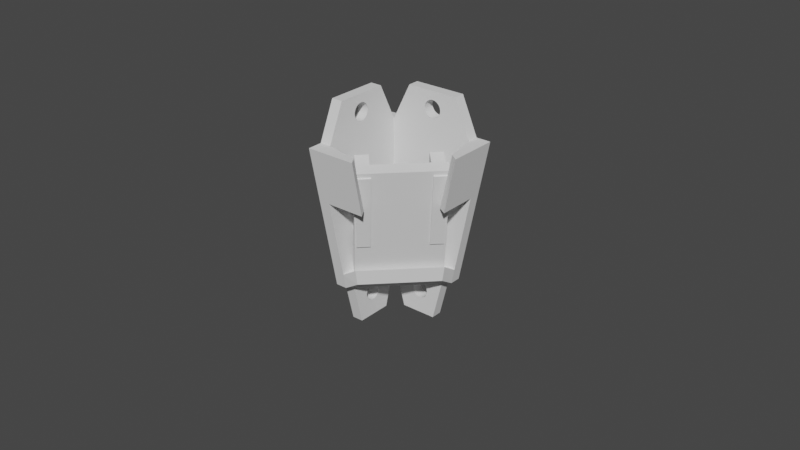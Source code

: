 # Source: CamMounting.blend  (saved by Blender 4.4.32; exported with 4.5.12 LTS)
import bpy
from mathutils import Matrix  # noqa: F401  (used for matrix-valued properties, if any)

bpy.ops.wm.read_factory_settings(use_empty=True)
scene = bpy.context.scene
scene.name = 'Scene'

# ---- collections
col_collection = bpy.data.collections.new('Collection'); scene.collection.children.link(col_collection)

# ---- world
world_world = bpy.data.worlds.new('World'); scene.world = world_world
world_world.use_nodes = True; world_world.node_tree.nodes.clear()
_N = world_world.node_tree.nodes; _L = world_world.node_tree.links
n0 = _N.new('ShaderNodeOutputWorld'); n0.name = 'World Output'; n0.location = (300, 300)
n1 = _N.new('ShaderNodeBackground'); n1.name = 'Background'; n1.location = (10, 300)
n1.inputs[0].default_value = (0.05088, 0.05088, 0.05088, 1.0)
_L.new(n1.outputs[0], n0.inputs[0])
n0.is_active_output = True
world_world.color = (0.05088, 0.05088, 0.05088)
world_world.use_sun_shadow = False
world_world.sun_shadow_jitter_overblur = 0.0

# ---- meshes
me_cube_001 = bpy.data.meshes.new('Cube.001')
me_cube_001.from_pydata([(-0.0135, -0.02, -0.002), (-0.0135, -0.02, 0.002), (-0.0135, 0.02, -0.002), (-0.0135, 0.02, 0.002), (0.0135, -0.02, -0.002), (0.0135, -0.02, 0.002), (0.0135, 0.02, -0.002), (0.0135, 0.02, 0.002), (-0.01286, -0.007333, -0.008499), (-0.01286, -0.007333, 0.002501), (-0.01286, 0.01849, -0.008499), (-0.01286, 0.01849, 0.002501), (-0.008758, -0.007333, -0.008499), (-0.008758, -0.007333, 0.002501), (-0.008758, 0.01849, -0.008499), (-0.008758, 0.01849, 0.002501), (0.008758, -0.007333, -0.008499), (0.008758, -0.007333, 0.002501), (0.008758, 0.01849, -0.008499), (0.008758, 0.01849, 0.002501), (0.01286, -0.007333, -0.008499), (0.01286, -0.007333, 0.002501), (0.01286, 0.01849, -0.008499), (0.01286, 0.01849, 0.002501)], [], [(0, 1, 3, 2), (2, 3, 7, 6), (6, 7, 5, 4), (4, 5, 1, 0), (2, 6, 4, 0), (7, 3, 1, 5), (8, 9, 11, 10), (10, 11, 15, 14), (14, 15, 13, 12), (12, 13, 9, 8), (10, 14, 12, 8), (15, 11, 9, 13), (16, 17, 19, 18), (18, 19, 23, 22), (22, 23, 21, 20), (20, 21, 17, 16), (18, 22, 20, 16), (23, 19, 17, 21)])
_uv = me_cube_001.uv_layers.new(name='UVMap')
_uv.uv.foreach_set('vector', [0.375, 0.0, 0.625, 0.0, 0.625, 0.25, 0.375, 0.25, 0.375, 0.25, 0.625, 0.25, 0.625, 0.5, 0.375, 0.5, 0.375, 0.5, 0.625, 0.5, 0.625, 0.75, 0.375, 0.75, 0.375, 0.75, 0.625, 0.75, 0.625, 1.0, 0.375, 1.0, 0.125, 0.5, 0.375, 0.5, 0.375, 0.75, 0.125, 0.75, 0.625, 0.5, 0.875, 0.5, 0.875, 0.75, 0.625, 0.75, 0.375, 0.0, 0.625, 0.0, 0.625, 0.25, 0.375, 0.25, 0.375, 0.25, 0.625, 0.25, 0.625, 0.5, 0.375, 0.5, 0.375, 0.5, 0.625, 0.5, 0.625, 0.75, 0.375, 0.75, 0.375, 0.75, 0.625, 0.75, 0.625, 1.0, 0.375, 1.0, 0.125, 0.5, 0.375, 0.5, 0.375, 0.75, 0.125, 0.75, 0.625, 0.5, 0.875, 0.5, 0.875, 0.75, 0.625, 0.75, 0.375, 0.0, 0.625, 0.0, 0.625, 0.25, 0.375, 0.25, 0.375, 0.25, 0.625, 0.25, 0.625, 0.5, 0.375, 0.5, 0.375, 0.5, 0.625, 0.5, 0.625, 0.75, 0.375, 0.75, 0.375, 0.75, 0.625, 0.75, 0.625, 1.0, 0.375, 1.0, 0.125, 0.5, 0.375, 0.5, 0.375, 0.75, 0.125, 0.75, 0.625, 0.5, 0.875, 0.5, 0.875, 0.75, 0.625, 0.75])
me_cube_001.use_remesh_fix_poles = True
me_cube_001.use_remesh_preserve_attributes = False
me_cube_001.use_mirror_vertex_groups = False
me_cube_001.update()
me_cube = bpy.data.meshes.new('Cube')
me_cube.from_pydata([(-0.0181, -0.008326, -0.0241), (-0.0181, -0.0181, 0.0241), (-0.0181, 0.0181, -0.0241), (-0.0181, 0.0181, 0.0241), (-0.0181, 0.0181, -0.01906), (-0.0181, -0.009349, -0.01906), (0.008326, 0.0181, -0.0241), (0.0181, 0.0181, 0.0241), (-0.0181, 0.01448, -0.0241), (-0.0181, 0.01448, 0.0241), (0.008326, 0.01448, -0.0241), (0.0181, 0.01448, 0.0241), (-0.01448, 0.0181, -0.0241), (-0.01448, 0.0181, 0.0241), (-0.01448, -0.008326, -0.0241), (-0.01448, -0.0181, 0.0241), (-0.01448, 0.01448, 0.0241), (-0.01448, 0.01448, -0.0241), (0.009349, 0.0181, -0.01906), (0.009349, 0.01448, -0.01906), (-0.0181, 0.01448, -0.01906), (-0.01448, 0.01448, -0.01906), (-0.01448, -0.009349, -0.01906), (-0.01448, 0.0181, -0.01906), (0.009373, 0.009498, -0.01599), (0.008563, 0.009498, -0.02104), (-0.009498, -0.008563, -0.02104), (-0.009498, -0.009373, -0.01599), (-0.0181, 0.003077, -0.0241), (-0.0181, -0.00181, 0.0241), (-0.01448, -0.00181, 0.0241), (-0.01448, 0.003077, -0.0241), (-0.01448, 0.002566, -0.01906), (-0.0181, 0.002566, -0.01906), (0.00181, 0.0181, 0.0241), (0.00181, 0.01448, 0.0241), (-0.003077, 0.0181, -0.0241), (-0.003077, 0.01448, -0.0241), (-0.002566, 0.01448, -0.01906), (-0.002566, 0.0181, -0.01906), (-0.0181, -0.004977, -0.0241), (0.01332, 0.0181, 0.0241), (0.01332, 0.01448, 0.0241), (-0.01448, -0.01332, 0.0241), (-0.01448, -0.004977, -0.0241), (-0.01448, -0.005849, -0.01906), (0.005849, 0.01448, -0.01906), (0.005849, 0.0181, -0.01906), (-0.0181, -0.01332, 0.0241), (-0.0181, -0.005849, -0.01906), (0.004977, 0.0181, -0.0241), (0.004977, 0.01448, -0.0241), (-0.0181, -0.01453, 0.006504), (0.01453, 0.01448, 0.006504), (0.01453, 0.0181, 0.006504), (-0.0181, 0.0181, 0.006504), (-0.0181, 0.01448, 0.006504), (-0.01448, 0.01448, 0.006504), (-0.01448, -0.01453, 0.006504), (-0.01448, 0.0181, 0.006504), (-0.01448, -2.593e-05, 0.006504), (-0.0181, -2.593e-05, 0.006504), (2.593e-05, 0.01448, 0.006504), (2.593e-05, 0.0181, 0.006504), (-0.0181, -0.01027, 0.006504), (0.01027, 0.01448, 0.006504), (-0.01448, -0.01027, 0.006504), (0.01027, 0.0181, 0.006504), (-0.003722, -0.01167, 0.006504), (-0.003722, -0.01551, 0.0241), (-0.001928, -0.0181, 0.0241), (-0.001928, -0.01453, 0.006504), (0.01551, 0.003722, 0.0241), (0.01167, 0.003722, 0.006504), (0.01453, 0.001928, 0.006504), (0.0181, 0.001928, 0.0241), (-0.008602, 0.0181, 0.03604), (-0.008602, 0.01448, 0.03604), (0.001172, 0.0181, 0.03604), (0.001172, 0.01448, 0.03604), (0.008076, 0.0181, 0.03604), (0.008076, 0.01448, 0.03604), (-0.0181, -0.001172, 0.03604), (-0.0181, 0.008602, 0.03604), (-0.01448, 0.008602, 0.03604), (-0.0181, -0.008076, 0.03604), (-0.01448, -0.001172, 0.03604), (-0.01448, -0.008076, 0.03604), (-0.003524, 0.0181, -0.0391), (-0.01037, 0.0181, -0.0391), (-0.003524, 0.01448, -0.0391), (-0.01037, 0.01448, -0.0391), (0.001309, 0.0181, -0.0391), (0.001309, 0.01448, -0.0391), (-0.01448, 0.01037, -0.0391), (-0.0181, 0.01037, -0.0391), (-0.0181, 0.003524, -0.0391), (-0.01448, 0.003524, -0.0391), (-0.0181, -0.001309, -0.0391), (-0.01448, -0.001309, -0.0391), (-0.0181, 0.005564, -0.02858), (-0.0181, 0.00634, -0.02936), (-0.0181, 0.00599, -0.02893), (-0.0181, 0.006814, -0.03092), (-0.0181, 0.00676, -0.03147), (-0.0181, 0.00676, -0.03037), (-0.0181, 0.0066, -0.02984), (-0.0181, 0.003451, -0.03368), (-0.0181, 0.003361, -0.03365), (-0.0181, 0.003451, -0.02816), (-0.0181, 0.0032, -0.02824), (-0.0181, 0.004, -0.03373), (-0.0181, 0.004549, -0.02816), (-0.0181, 0.004549, -0.03368), (-0.0181, 0.004, -0.02811), (-0.0181, 0.005564, -0.03326), (-0.0181, 0.005077, -0.03352), (-0.0181, 0.00634, -0.03248), (-0.0181, 0.0066, -0.032), (-0.0181, 0.00599, -0.03291), (-0.0181, 0.005077, -0.02832), (-0.01448, -0.001591, 0.0282), (-0.01448, -0.001564, 0.02817), (-0.01448, -0.001336, 0.03298), (-0.01448, -0.001077, 0.03311), (-0.01448, -0.0005491, 0.02775), (-0.01448, -0.001077, 0.02791), (-0.01448, 5.662e-10, 0.0277), (-0.01448, 0.0005491, 0.03328), (-0.01448, 0.0005491, 0.02775), (-0.01448, 8.123e-10, 0.03333), (-0.01448, 0.001077, 0.02791), (-0.01448, -0.0005491, 0.03328), (-0.01448, 0.001564, 0.02817), (-0.01448, 0.00199, 0.0325), (-0.01448, 0.00199, 0.02852), (-0.01448, 0.001564, 0.03285), (-0.01448, 0.0026, 0.02944), (-0.01448, 0.002814, 0.03051), (-0.01448, 0.00276, 0.02997), (-0.01448, 0.00276, 0.03106), (-0.01448, 0.0026, 0.03159), (-0.01448, 0.00234, 0.03208), (-0.01448, 0.00234, 0.02895), (-0.01448, 0.001077, 0.03311), (-0.002814, 0.0181, 0.03051), (-0.00276, 0.0181, 0.02997), (-0.00276, 0.0181, 0.03106), (-0.0026, 0.0181, 0.02944), (-0.0026, 0.0181, 0.03159), (-0.001564, 0.0181, 0.02817), (-0.001564, 0.0181, 0.03285), (-0.00199, 0.0181, 0.02852), (-0.00199, 0.0181, 0.0325), (-0.00234, 0.0181, 0.02895), (-0.00234, 0.0181, 0.03208), (-1.165e-11, 0.0181, 0.0277), (-1.165e-11, 0.0181, 0.03333), (-0.0005491, 0.0181, 0.02775), (-0.0005491, 0.0181, 0.03328), (0.001336, 0.0181, 0.03298), (0.001564, 0.0181, 0.02817), (0.001591, 0.0181, 0.0282), (0.0005491, 0.0181, 0.02775), (0.001077, 0.0181, 0.02791), (0.001077, 0.0181, 0.03311), (0.0005491, 0.0181, 0.03328), (-0.001077, 0.0181, 0.02791), (-0.001077, 0.0181, 0.03311), (-0.00676, 0.0181, -0.03147), (-0.006814, 0.0181, -0.03092), (-0.0066, 0.0181, -0.032), (-0.00676, 0.0181, -0.03037), (-0.0066, 0.0181, -0.02984), (-0.00634, 0.0181, -0.02936), (-0.00599, 0.0181, -0.03291), (-0.00634, 0.0181, -0.03248), (-0.00599, 0.0181, -0.02893), (-0.004549, 0.0181, -0.03368), (-0.004549, 0.0181, -0.02816), (-0.005077, 0.0181, -0.03352), (-0.005077, 0.0181, -0.02832), (-0.004, 0.0181, -0.03373), (-0.0032, 0.0181, -0.02824), (-0.003451, 0.0181, -0.02816), (-0.003361, 0.0181, -0.03365), (-0.003451, 0.0181, -0.03368), (-0.004, 0.0181, -0.02811), (-0.005564, 0.0181, -0.02858), (-0.005564, 0.0181, -0.03326), (-0.0181, 0.001186, -0.03092), (-0.0181, 0.00124, -0.03147), (-0.0181, 0.00124, -0.03037), (-0.0181, 0.00166, -0.03248), (-0.0181, 0.00166, -0.02936), (-0.0181, 0.0014, -0.032), (-0.0181, 0.0014, -0.02984), (-0.0181, 0.002436, -0.03326), (-0.0181, 0.002436, -0.02858), (-0.0181, 0.002923, -0.02832), (-0.0181, 0.002923, -0.03352), (-0.0181, 0.00201, -0.03291), (-0.0181, 0.00201, -0.02893), (-0.00124, 0.0181, -0.03037), (-0.002923, 0.0181, -0.03352), (-0.002923, 0.0181, -0.02832), (-0.002436, 0.0181, -0.03326), (-0.002436, 0.0181, -0.02858), (-0.00201, 0.0181, -0.02893), (-0.00166, 0.0181, -0.03248), (-0.00166, 0.0181, -0.02936), (-0.001186, 0.0181, -0.03092), (-0.00124, 0.0181, -0.03147), (-0.0014, 0.0181, -0.032), (-0.0014, 0.0181, -0.02984), (-0.00201, 0.0181, -0.03291), (0.001564, 0.0181, 0.03285), (0.00199, 0.0181, 0.02852), (0.00234, 0.0181, 0.02895), (0.00199, 0.0181, 0.0325), (0.0026, 0.0181, 0.03159), (0.002814, 0.0181, 0.03051), (0.00276, 0.0181, 0.02997), (0.00276, 0.0181, 0.03106), (0.0026, 0.0181, 0.02944), (0.00234, 0.0181, 0.03208), (-0.002814, 0.01448, 0.03051), (-0.00276, 0.01448, 0.02997), (-0.00276, 0.01448, 0.03106), (-0.0026, 0.01448, 0.02944), (-0.0026, 0.01448, 0.03159), (-0.001564, 0.01448, 0.02817), (-0.001564, 0.01448, 0.03285), (-0.00199, 0.01448, 0.02852), (-0.00199, 0.01448, 0.0325), (-0.00234, 0.01448, 0.02895), (-0.00234, 0.01448, 0.03208), (-1.165e-11, 0.01448, 0.0277), (-1.165e-11, 0.01448, 0.03333), (-0.0005491, 0.01448, 0.02775), (-0.0005491, 0.01448, 0.03328), (0.001591, 0.01448, 0.0282), (0.001564, 0.01448, 0.02817), (0.001336, 0.01448, 0.03298), (0.0005491, 0.01448, 0.02775), (0.001077, 0.01448, 0.02791), (0.001077, 0.01448, 0.03311), (0.0005491, 0.01448, 0.03328), (-0.001077, 0.01448, 0.02791), (-0.001077, 0.01448, 0.03311), (0.001564, 0.01448, 0.03285), (0.00234, 0.01448, 0.02895), (0.00199, 0.01448, 0.02852), (0.00199, 0.01448, 0.0325), (0.0026, 0.01448, 0.02944), (0.002814, 0.01448, 0.03051), (0.00276, 0.01448, 0.02997), (0.00276, 0.01448, 0.03106), (0.0026, 0.01448, 0.03159), (0.00234, 0.01448, 0.03208), (-0.01448, -0.002814, 0.03051), (-0.01448, -0.00276, 0.02997), (-0.01448, -0.00276, 0.03106), (-0.01448, -0.0026, 0.02944), (-0.01448, -0.0026, 0.03159), (-0.01448, -0.001564, 0.03285), (-0.01448, -0.00234, 0.02895), (-0.01448, -0.00199, 0.02852), (-0.01448, -0.00199, 0.0325), (-0.01448, -0.00234, 0.03208), (-0.0181, -0.002814, 0.03051), (-0.0181, -0.00276, 0.02997), (-0.0181, -0.00276, 0.03106), (-0.0181, -0.0026, 0.02944), (-0.0181, -0.0026, 0.03159), (-0.0181, -0.00199, 0.0325), (-0.0181, -0.001591, 0.0282), (-0.0181, -0.001336, 0.03298), (-0.0181, -0.001564, 0.03285), (-0.0181, -0.00199, 0.02852), (-0.0181, -0.00234, 0.02895), (-0.0181, -0.00234, 0.03208), (-0.0181, -0.001564, 0.02817), (-0.0181, -0.0005491, 0.02775), (-0.0181, -0.001077, 0.02791), (-0.0181, -0.001077, 0.03311), (-0.0181, -0.0005491, 0.03328), (-0.0181, 4.08e-10, 0.0277), (-0.0181, 6.54e-10, 0.03333), (-0.0181, 0.0005491, 0.02775), (-0.0181, 0.0005491, 0.03328), (-0.0181, 0.001077, 0.02791), (-0.0181, 0.001077, 0.03311), (-0.0181, 0.001564, 0.02817), (-0.0181, 0.001564, 0.03285), (-0.0181, 0.00199, 0.02852), (-0.0181, 0.00199, 0.0325), (-0.0181, 0.0026, 0.02944), (-0.0181, 0.0026, 0.03159), (-0.0181, 0.002814, 0.03051), (-0.0181, 0.00276, 0.02997), (-0.0181, 0.00276, 0.03106), (-0.0181, 0.00234, 0.02895), (-0.0181, 0.00234, 0.03208), (-0.006814, 0.01448, -0.03092), (-0.00676, 0.01448, -0.03037), (-0.00676, 0.01448, -0.03147), (-0.00634, 0.01448, -0.02936), (-0.005564, 0.01448, -0.02858), (-0.00599, 0.01448, -0.02893), (-0.0066, 0.01448, -0.02984), (-0.00634, 0.01448, -0.03248), (-0.0066, 0.01448, -0.032), (-0.005564, 0.01448, -0.03326), (-0.005077, 0.01448, -0.03352), (-0.00599, 0.01448, -0.03291), (-0.004549, 0.01448, -0.02816), (-0.003451, 0.01448, -0.03368), (-0.0032, 0.01448, -0.02824), (-0.003451, 0.01448, -0.02816), (-0.003361, 0.01448, -0.03365), (-0.004549, 0.01448, -0.03368), (-0.004, 0.01448, -0.03373), (-0.004, 0.01448, -0.02811), (-0.005077, 0.01448, -0.02832), (-0.002923, 0.01448, -0.02832), (-0.002923, 0.01448, -0.03352), (-0.002436, 0.01448, -0.03326), (-0.002436, 0.01448, -0.02858), (-0.00201, 0.01448, -0.03291), (-0.00201, 0.01448, -0.02893), (-0.00166, 0.01448, -0.03248), (-0.00166, 0.01448, -0.02936), (-0.001186, 0.01448, -0.03092), (-0.00124, 0.01448, -0.03147), (-0.00124, 0.01448, -0.03037), (-0.0014, 0.01448, -0.032), (-0.0014, 0.01448, -0.02984), (-0.01448, 0.0032, -0.02824), (-0.01448, 0.004, -0.03373), (-0.01448, 0.003451, -0.03368), (-0.01448, 0.003361, -0.03365), (-0.01448, 0.003451, -0.02816), (-0.01448, 0.005077, -0.03352), (-0.01448, 0.005077, -0.02832), (-0.01448, 0.004549, -0.03368), (-0.01448, 0.004549, -0.02816), (-0.01448, 0.004, -0.02811), (-0.01448, 0.00634, -0.03248), (-0.01448, 0.00599, -0.03291), (-0.01448, 0.00599, -0.02893), (-0.01448, 0.0066, -0.02984), (-0.01448, 0.006814, -0.03092), (-0.01448, 0.00676, -0.03147), (-0.01448, 0.00676, -0.03037), (-0.01448, 0.0066, -0.032), (-0.01448, 0.00634, -0.02936), (-0.01448, 0.005564, -0.02858), (-0.01448, 0.005564, -0.03326), (-0.01448, 0.00124, -0.03037), (-0.01448, 0.001186, -0.03092), (-0.01448, 0.00124, -0.03147), (-0.01448, 0.00166, -0.03248), (-0.01448, 0.0014, -0.02984), (-0.01448, 0.0014, -0.032), (-0.01448, 0.002436, -0.03326), (-0.01448, 0.00201, -0.02893), (-0.01448, 0.002923, -0.02832), (-0.01448, 0.002923, -0.03352), (-0.01448, 0.002436, -0.02858), (-0.01448, 0.00201, -0.03291), (-0.01448, 0.00166, -0.02936)], [], [(56, 9, 3, 55), (67, 41, 7, 54), (14, 10, 25, 26), (58, 15, 1, 52), (2, 4, 23, 12), (43, 48, 1, 15), (13, 3, 9, 16), (50, 6, 10, 51), (54, 7, 11, 53), (61, 29, 9, 56), (2, 12, 17, 8), (13, 16, 77, 76), (40, 49, 33, 28), (40, 44, 14, 0), (55, 3, 13, 59), (65, 46, 19, 53), (28, 33, 20, 8), (6, 18, 19, 10), (14, 22, 5, 0), (50, 47, 18, 6), (8, 20, 4, 2), (25, 24, 27, 26), (22, 14, 26, 27), (19, 22, 27, 24), (10, 19, 24, 25), (57, 16, 30, 60), (28, 8, 95, 96, 108, 107, 111, 113, 116, 115, 119, 117, 118, 104, 103, 105, 106, 101, 102, 100, 120, 112, 114, 109, 110), (64, 48, 29, 61), (121, 30, 16, 84, 86, 123, 124, 132, 130, 128, 144, 136, 134, 142, 141, 140, 138, 139, 137, 143, 135, 133, 131, 129, 127, 125, 126, 122), (12, 23, 39, 36), (57, 21, 38, 62), (34, 13, 76, 78, 160, 165, 166, 157, 159, 168, 151, 153, 155, 149, 147, 145, 146, 148, 154, 152, 150, 167, 158, 156, 163, 164, 161, 162), (185, 88, 89, 12, 36, 183, 184, 187, 179, 181, 188, 177, 174, 173, 172, 170, 169, 171, 176, 175, 189, 180, 178, 182, 186), (59, 13, 34, 63), (32, 38, 37, 31), (45, 46, 38, 32), (21, 32, 31, 17), (44, 31, 37, 51), (14, 44, 51, 10), (22, 19, 46, 45), (7, 41, 42, 11), (52, 1, 48, 64), (36, 39, 47, 50), (62, 38, 46, 65), (60, 30, 43, 66), (96, 98, 40, 28, 110, 199, 198, 202, 194, 196, 192, 190, 191, 195, 193, 201, 197, 200, 108), (0, 5, 49, 40), (205, 183, 36, 50, 92, 88, 185, 204, 206, 215, 209, 213, 212, 211, 203, 214, 210, 208, 207), (48, 43, 87, 85), (63, 34, 41, 67), (39, 63, 67, 47), (32, 60, 66, 45), (35, 62, 65, 42), (5, 52, 64, 49), (23, 59, 63, 39), (16, 57, 62, 35), (49, 64, 61, 33), (21, 57, 60, 32), (38, 21, 17, 37), (4, 55, 59, 23), (45, 66, 58, 22), (33, 61, 56, 20), (18, 54, 53, 19), (22, 58, 52, 5), (47, 67, 54, 18), (20, 56, 55, 4), (68, 69, 70, 71), (43, 69, 68, 66), (15, 70, 69, 43), (58, 71, 70, 15), (66, 68, 71, 58), (72, 73, 74, 75), (65, 73, 72, 42), (53, 74, 73, 65), (11, 75, 74, 53), (42, 72, 75, 11), (78, 76, 77, 79), (80, 78, 79, 81), (42, 41, 80, 81), (78, 80, 41, 34, 162, 217, 218, 224, 222, 221, 223, 220, 225, 219, 216, 160), (243, 79, 77, 16, 35, 241, 242, 245, 244, 237, 239, 248, 231, 233, 235, 229, 227, 226, 228, 230, 236, 234, 232, 249, 240, 238, 247, 246), (241, 35, 42, 81, 79, 243, 250, 253, 259, 258, 257, 255, 256, 254, 251, 252), (84, 83, 82, 86), (86, 82, 85, 87), (123, 86, 87, 43, 30, 121, 267, 266, 263, 261, 260, 262, 264, 269, 268, 265), (276, 29, 48, 85, 82, 277, 278, 275, 281, 274, 272, 270, 271, 273, 280, 279), (82, 83, 9, 29, 276, 282, 284, 283, 287, 289, 291, 293, 295, 302, 297, 300, 299, 301, 298, 303, 296, 294, 292, 290, 288, 286, 285, 277), (16, 9, 83, 84), (89, 88, 90, 91), (88, 92, 93, 90), (318, 37, 17, 91, 90, 320, 317, 322, 321, 314, 313, 315, 311, 312, 306, 304, 305, 310, 307, 309, 308, 324, 316, 323, 319), (320, 90, 93, 51, 37, 318, 325, 328, 330, 332, 337, 335, 333, 334, 336, 331, 329, 327, 326), (50, 51, 93, 92), (17, 12, 89, 91), (95, 94, 97, 96), (96, 97, 99, 98), (340, 341, 97, 94, 17, 31, 338, 342, 347, 346, 344, 357, 350, 356, 351, 354, 352, 353, 355, 348, 349, 358, 343, 345, 339), (44, 40, 98, 99), (8, 17, 94, 95), (31, 44, 99, 97, 341, 368, 365, 370, 362, 364, 361, 360, 359, 363, 371, 366, 369, 367, 338), (157, 166, 247, 238), (166, 165, 246, 247), (165, 160, 216, 250, 243, 246), (216, 219, 253, 250), (253, 219, 225, 259), (259, 225, 220, 258), (258, 220, 223, 257), (257, 223, 221, 255), (255, 221, 222, 256), (256, 222, 224, 254), (254, 224, 218, 251), (251, 218, 217, 252), (252, 217, 162, 161, 242, 241), (242, 161, 164, 245), (245, 164, 163, 244), (244, 163, 156, 237), (237, 156, 158, 239), (239, 158, 167, 248), (248, 167, 150, 231), (231, 150, 152, 233), (152, 154, 235, 233), (154, 148, 229, 235), (148, 146, 227, 229), (146, 145, 226, 227), (145, 147, 228, 226), (147, 149, 230, 228), (149, 155, 236, 230), (155, 153, 234, 236), (153, 151, 232, 234), (151, 168, 249, 232), (168, 159, 240, 249), (159, 157, 238, 240), (187, 184, 319, 323), (184, 183, 205, 325, 318, 319), (205, 207, 328, 325), (207, 208, 330, 328), (330, 208, 210, 332), (332, 210, 214, 337), (203, 335, 337, 214), (211, 333, 335, 203), (333, 211, 212, 334), (334, 212, 213, 336), (336, 213, 209, 331), (331, 209, 215, 329), (329, 215, 206, 327), (327, 206, 204, 326), (326, 204, 185, 186, 317, 320), (317, 186, 182, 322), (322, 182, 178, 321), (321, 178, 180, 314), (314, 180, 189, 313), (313, 189, 175, 315), (175, 176, 311, 315), (176, 171, 312, 311), (171, 169, 306, 312), (169, 170, 304, 306), (170, 172, 305, 304), (172, 173, 310, 305), (173, 174, 307, 310), (174, 177, 309, 307), (177, 188, 308, 309), (188, 181, 324, 308), (181, 179, 316, 324), (179, 187, 323, 316), (290, 128, 130, 288), (292, 144, 128, 290), (294, 136, 144, 292), (296, 134, 136, 294), (142, 134, 296, 303), (141, 142, 303, 298), (140, 141, 298, 301), (138, 140, 301, 299), (139, 138, 299, 300), (137, 139, 300, 297), (143, 137, 297, 302), (135, 143, 302, 295), (133, 135, 295, 293), (131, 133, 293, 291), (129, 131, 291, 289), (127, 129, 289, 287), (125, 127, 287, 283), (126, 125, 283, 284), (122, 126, 284, 282), (267, 121, 122, 282, 276, 279), (280, 266, 267, 279), (273, 263, 266, 280), (271, 261, 263, 273), (270, 260, 261, 271), (272, 262, 260, 270), (274, 264, 262, 272), (281, 269, 264, 274), (275, 268, 269, 281), (278, 265, 268, 275), (285, 124, 123, 265, 278, 277), (286, 132, 124, 285), (288, 130, 132, 286), (112, 346, 347, 114), (120, 344, 346, 112), (100, 357, 344, 120), (102, 350, 357, 100), (102, 101, 356, 350), (101, 106, 351, 356), (106, 105, 354, 351), (105, 103, 352, 354), (103, 104, 353, 352), (104, 118, 355, 353), (118, 117, 348, 355), (117, 119, 349, 348), (119, 115, 358, 349), (115, 116, 343, 358), (116, 113, 345, 343), (113, 111, 339, 345), (111, 107, 340, 339), (341, 340, 107, 108, 200, 368), (200, 197, 365, 368), (197, 201, 370, 365), (193, 362, 370, 201), (195, 364, 362, 193), (191, 361, 364, 195), (190, 360, 361, 191), (192, 359, 360, 190), (196, 363, 359, 192), (194, 371, 363, 196), (202, 366, 371, 194), (198, 369, 366, 202), (199, 367, 369, 198), (367, 199, 110, 109, 342, 338), (114, 347, 342, 109)])
_uv = me_cube.uv_layers.new(name='UVMap')
_uv.uv.foreach_set('vector', [0.5337, 0.225, 0.625, 0.225, 0.625, 0.25, 0.5337, 0.25, 0.5219, 0.4578, 0.6246, 0.4673, 0.625, 0.5, 0.5205, 0.4886, 0.15, 0.6825, 0.3075, 0.525, 0.3075, 0.525, 0.15, 0.6825, 0.5337, 0.975, 0.625, 0.975, 0.625, 1.0, 0.5337, 1.0, 0.375, 0.25, 0.4012, 0.25, 0.4012, 0.275, 0.375, 0.275, 0.85, 0.717, 0.875, 0.717, 0.875, 0.75, 0.85, 0.75, 0.85, 0.5, 0.875, 0.5, 0.875, 0.525, 0.85, 0.525, 0.312, 0.4724, 0.3413, 0.4663, 0.3075, 0.525, 0.285, 0.5244, 0.5205, 0.4886, 0.625, 0.5, 0.625, 0.525, 0.5108, 0.5241, 0.5337, 0.1248, 0.625, 0.1125, 0.625, 0.225, 0.5337, 0.225, 0.125, 0.5, 0.15, 0.5, 0.15, 0.525, 0.125, 0.525, 0.85, 0.5, 0.85, 0.525, 0.85, 0.525, 0.85, 0.5, 0.375, 0.09063, 0.4012, 0.0846, 0.4012, 0.1427, 0.375, 0.1463, 0.125, 0.6594, 0.15, 0.6594, 0.15, 0.6825, 0.125, 0.6825, 0.5337, 0.25, 0.625, 0.25, 0.625, 0.275, 0.5341, 0.2747, 0.524, 0.5245, 0.3255, 0.5237, 0.3439, 0.5218, 0.5108, 0.5241, 0.375, 0.1463, 0.4012, 0.1427, 0.4012, 0.225, 0.375, 0.225, 0.3413, 0.4663, 0.3677, 0.473, 0.3439, 0.5218, 0.3075, 0.525, 0.375, 0.975, 0.4012, 0.975, 0.4012, 1.0, 0.375, 1.0, 0.3463, 0.4381, 0.3728, 0.4437, 0.3677, 0.473, 0.3413, 0.4663, 0.375, 0.225, 0.4012, 0.225, 0.4012, 0.25, 0.375, 0.25, 0.3075, 0.525, 0.3439, 0.5218, 0.4012, 0.975, 0.15, 0.6825, 0.4012, 0.975, 0.375, 0.975, 0.375, 0.975, 0.4012, 0.975, 0.3439, 0.5218, 0.4012, 0.975, 0.4012, 0.975, 0.3439, 0.5218, 0.3075, 0.525, 0.3439, 0.5218, 0.3439, 0.5218, 0.3075, 0.525, 0.5903, 0.5264, 0.85, 0.525, 0.7375, 0.75, 0.5232, 0.6964, 0.375, 0.1463, 0.375, 0.225, 0.375, 0.225, 0.375, 0.1463, 0.375, 0.1463, 0.375, 0.1471, 0.375, 0.1521, 0.375, 0.1573, 0.375, 0.1622, 0.375, 0.1667, 0.375, 0.1705, 0.375, 0.1734, 0.375, 0.1754, 0.375, 0.1765, 0.375, 0.1766, 0.375, 0.1757, 0.375, 0.1741, 0.375, 0.1717, 0.375, 0.1687, 0.375, 0.1652, 0.375, 0.1613, 0.375, 0.1571, 0.375, 0.1528, 0.375, 0.1483, 0.375, 0.1463, 0.5337, 0.05406, 0.625, 0.03304, 0.625, 0.1125, 0.5337, 0.1248, 0.7375, 0.75, 0.7375, 0.75, 0.85, 0.525, 0.85, 0.525, 0.7375, 0.75, 0.7375, 0.75, 0.7399, 0.7453, 0.7449, 0.7352, 0.7503, 0.7244, 0.7558, 0.7133, 0.7612, 0.7027, 0.766, 0.693, 0.77, 0.6849, 0.7732, 0.6787, 0.7752, 0.6745, 0.7762, 0.6725, 0.7762, 0.6726, 0.7752, 0.6747, 0.7733, 0.6784, 0.7707, 0.6836, 0.7675, 0.6901, 0.7638, 0.6974, 0.7597, 0.7056, 0.7554, 0.7142, 0.7509, 0.7231, 0.7464, 0.7321, 0.742, 0.741, 0.7377, 0.7495, 0.375, 0.275, 0.4012, 0.275, 0.3844, 0.374, 0.3581, 0.3706, 0.5903, 0.5264, 0.2232, 0.525, 0.2836, 0.5234, 0.5527, 0.5243, 0.625, 0.3875, 0.625, 0.275, 0.625, 0.275, 0.625, 0.3875, 0.625, 0.3875, 0.625, 0.3851, 0.625, 0.3801, 0.625, 0.3747, 0.625, 0.3692, 0.625, 0.3638, 0.625, 0.359, 0.625, 0.355, 0.625, 0.3518, 0.625, 0.3498, 0.625, 0.3488, 0.625, 0.3488, 0.625, 0.3498, 0.625, 0.3517, 0.625, 0.3543, 0.625, 0.3575, 0.625, 0.3612, 0.625, 0.3653, 0.625, 0.3696, 0.625, 0.3741, 0.625, 0.3786, 0.625, 0.383, 0.625, 0.3873, 0.625, 0.3875, 0.3581, 0.3706, 0.3581, 0.3706, 0.375, 0.275, 0.375, 0.275, 0.3581, 0.3706, 0.3581, 0.3706, 0.3586, 0.3681, 0.3595, 0.3627, 0.3605, 0.3574, 0.3614, 0.3523, 0.3622, 0.3476, 0.3629, 0.3433, 0.3636, 0.3397, 0.3641, 0.3368, 0.3644, 0.3348, 0.3646, 0.3338, 0.3646, 0.3339, 0.3644, 0.3352, 0.3639, 0.3376, 0.3633, 0.3412, 0.3625, 0.3458, 0.3615, 0.3513, 0.3605, 0.3573, 0.3594, 0.3635, 0.3583, 0.3696, 0.5341, 0.2747, 0.625, 0.275, 0.625, 0.3875, 0.5269, 0.382, 0.2115, 0.6191, 0.2836, 0.5234, 0.2288, 0.525, 0.15, 0.6037, 0.3432, 0.8675, 0.3255, 0.5237, 0.2836, 0.5234, 0.2115, 0.6191, 0.2232, 0.525, 0.2115, 0.6191, 0.15, 0.6037, 0.15, 0.525, 0.15, 0.6594, 0.15, 0.6037, 0.2288, 0.525, 0.285, 0.5244, 0.15, 0.6825, 0.15, 0.6594, 0.285, 0.5244, 0.3075, 0.525, 0.4012, 0.975, 0.3439, 0.5218, 0.3255, 0.5237, 0.3432, 0.8675, 0.625, 0.5, 0.658, 0.5, 0.6596, 0.525, 0.625, 0.525, 0.5337, 0.02464, 0.625, 0.0, 0.625, 0.03304, 0.5337, 0.05406, 0.3581, 0.3706, 0.3844, 0.374, 0.3728, 0.4437, 0.3463, 0.4381, 0.5527, 0.5243, 0.2836, 0.5234, 0.3255, 0.5237, 0.524, 0.5245, 0.5232, 0.6964, 0.7375, 0.75, 0.6595, 0.9074, 0.473, 0.8174, 0.375, 0.1463, 0.375, 0.09063, 0.375, 0.09063, 0.375, 0.1463, 0.375, 0.1463, 0.375, 0.144, 0.375, 0.14, 0.375, 0.1364, 0.375, 0.1333, 0.375, 0.1309, 0.375, 0.1292, 0.375, 0.1283, 0.375, 0.1283, 0.375, 0.1293, 0.375, 0.1312, 0.375, 0.1341, 0.375, 0.1378, 0.375, 0.1422, 0.375, 0.1463, 0.375, 0.0675, 0.4012, 0.06044, 0.4012, 0.0846, 0.375, 0.09063, 0.3576, 0.3734, 0.3581, 0.3706, 0.3581, 0.3706, 0.3463, 0.4381, 0.3463, 0.4381, 0.3581, 0.3706, 0.3581, 0.3706, 0.3573, 0.3755, 0.3563, 0.3809, 0.3555, 0.3854, 0.3549, 0.3889, 0.3545, 0.3912, 0.3543, 0.3924, 0.3543, 0.3924, 0.3545, 0.3914, 0.3548, 0.3893, 0.3554, 0.3863, 0.356, 0.3826, 0.3568, 0.3782, 0.875, 0.717, 0.85, 0.717, 0.85, 0.717, 0.875, 0.717, 0.5269, 0.382, 0.625, 0.3875, 0.6246, 0.4673, 0.5219, 0.4578, 0.3844, 0.374, 0.5269, 0.382, 0.5219, 0.4578, 0.3728, 0.4437, 0.2115, 0.6191, 0.5232, 0.6964, 0.473, 0.8174, 0.2013, 0.6873, 0.7375, 0.525, 0.5527, 0.5243, 0.524, 0.5245, 0.6596, 0.525, 0.4012, 0.06044, 0.5337, 0.02464, 0.5337, 0.05406, 0.4012, 0.0846, 0.4012, 0.275, 0.5341, 0.2747, 0.5269, 0.382, 0.3844, 0.374, 0.85, 0.525, 0.5903, 0.5264, 0.5527, 0.5243, 0.7375, 0.525, 0.4012, 0.0846, 0.5337, 0.05406, 0.5337, 0.1248, 0.4012, 0.1427, 0.2232, 0.525, 0.5903, 0.5264, 0.5232, 0.6964, 0.2115, 0.6191, 0.2836, 0.5234, 0.2232, 0.525, 0.15, 0.525, 0.2288, 0.525, 0.4012, 0.25, 0.5337, 0.25, 0.5341, 0.2747, 0.4012, 0.275, 0.2013, 0.6873, 0.473, 0.8174, 0.4525, 0.8673, 0.1997, 0.7131, 0.4012, 0.1427, 0.5337, 0.1248, 0.5337, 0.225, 0.4012, 0.225, 0.3677, 0.473, 0.5205, 0.4886, 0.5108, 0.5241, 0.3439, 0.5218, 0.4012, 0.975, 0.5337, 0.975, 0.5337, 1.0, 0.4012, 1.0, 0.3728, 0.4437, 0.5219, 0.4578, 0.5205, 0.4886, 0.3677, 0.473, 0.4012, 0.225, 0.5337, 0.225, 0.5337, 0.25, 0.4012, 0.25, 0.473, 0.8174, 0.6595, 0.9074, 0.625, 0.975, 0.4525, 0.8673, 0.6595, 0.9074, 0.6595, 0.9074, 0.473, 0.8174, 0.473, 0.8174, 0.625, 0.975, 0.625, 0.975, 0.6595, 0.9074, 0.6595, 0.9074, 0.4525, 0.8673, 0.4525, 0.8673, 0.625, 0.975, 0.625, 0.975, 0.473, 0.8174, 0.473, 0.8174, 0.4525, 0.8673, 0.4525, 0.8673, 0.6596, 0.525, 0.524, 0.5245, 0.5108, 0.5241, 0.625, 0.525, 0.524, 0.5245, 0.524, 0.5245, 0.6596, 0.525, 0.6596, 0.525, 0.5108, 0.5241, 0.5108, 0.5241, 0.524, 0.5245, 0.524, 0.5245, 0.625, 0.525, 0.625, 0.525, 0.5108, 0.5241, 0.5108, 0.5241, 0.6596, 0.525, 0.6596, 0.525, 0.625, 0.525, 0.625, 0.525, 0.7375, 0.5, 0.85, 0.5, 0.85, 0.525, 0.7375, 0.525, 0.658, 0.5, 0.7375, 0.5, 0.7375, 0.525, 0.6596, 0.525, 0.6596, 0.525, 0.658, 0.5, 0.658, 0.5, 0.6596, 0.525, 0.625, 0.3875, 0.6246, 0.4673, 0.6246, 0.4673, 0.625, 0.3875, 0.625, 0.3875, 0.625, 0.3911, 0.625, 0.3944, 0.625, 0.397, 0.6249, 0.3989, 0.6249, 0.3998, 0.6249, 0.3998, 0.625, 0.3987, 0.625, 0.3967, 0.625, 0.3936, 0.625, 0.3896, 0.625, 0.3875, 0.7375, 0.525, 0.7375, 0.525, 0.85, 0.525, 0.85, 0.525, 0.7375, 0.525, 0.7375, 0.525, 0.7377, 0.525, 0.742, 0.525, 0.7464, 0.525, 0.7509, 0.525, 0.7554, 0.525, 0.7597, 0.525, 0.7638, 0.525, 0.7675, 0.525, 0.7707, 0.525, 0.7733, 0.525, 0.7752, 0.525, 0.7762, 0.525, 0.7762, 0.525, 0.7752, 0.525, 0.7732, 0.525, 0.77, 0.525, 0.766, 0.525, 0.7612, 0.525, 0.7558, 0.525, 0.7503, 0.525, 0.7449, 0.525, 0.7399, 0.525, 0.7375, 0.525, 0.7375, 0.525, 0.6596, 0.525, 0.6596, 0.525, 0.7375, 0.525, 0.7375, 0.525, 0.7354, 0.525, 0.7316, 0.525, 0.7286, 0.525, 0.7265, 0.525, 0.7255, 0.525, 0.7255, 0.525, 0.7264, 0.525, 0.7282, 0.525, 0.7308, 0.525, 0.734, 0.525, 0.85, 0.525, 0.875, 0.525, 0.875, 0.6375, 0.85, 0.6375, 0.85, 0.6375, 0.875, 0.6375, 0.875, 0.717, 0.85, 0.717, 0.7375, 0.75, 0.7375, 0.75, 0.6595, 0.9074, 0.6595, 0.9074, 0.7375, 0.75, 0.7375, 0.75, 0.734, 0.7571, 0.7308, 0.7636, 0.7282, 0.7688, 0.7264, 0.7724, 0.7255, 0.7743, 0.7255, 0.7743, 0.7265, 0.7722, 0.7286, 0.7681, 0.7316, 0.762, 0.7354, 0.7542, 0.625, 0.1125, 0.625, 0.1125, 0.625, 0.03304, 0.625, 0.03304, 0.625, 0.1125, 0.625, 0.1125, 0.625, 0.1104, 0.625, 0.1065, 0.625, 0.1034, 0.625, 0.1013, 0.625, 0.1003, 0.625, 0.1002, 0.625, 0.1012, 0.625, 0.103, 0.625, 0.1056, 0.625, 0.1089, 0.625, 0.1125, 0.625, 0.225, 0.625, 0.225, 0.625, 0.1125, 0.625, 0.1125, 0.625, 0.1127, 0.625, 0.117, 0.625, 0.1214, 0.625, 0.1259, 0.625, 0.1304, 0.625, 0.1347, 0.625, 0.1388, 0.625, 0.1425, 0.625, 0.1457, 0.625, 0.1483, 0.625, 0.1502, 0.625, 0.1512, 0.625, 0.1512, 0.625, 0.1502, 0.625, 0.1482, 0.625, 0.145, 0.625, 0.141, 0.625, 0.1362, 0.625, 0.1308, 0.625, 0.1253, 0.625, 0.1199, 0.625, 0.1149, 0.625, 0.1125, 0.85, 0.525, 0.875, 0.525, 0.875, 0.525, 0.85, 0.525, 0.15, 0.5, 0.2456, 0.4831, 0.2288, 0.525, 0.15, 0.525, 0.2456, 0.4831, 0.312, 0.4724, 0.285, 0.5244, 0.2288, 0.525, 0.2288, 0.525, 0.2288, 0.525, 0.15, 0.525, 0.15, 0.525, 0.2288, 0.525, 0.2287, 0.525, 0.2279, 0.525, 0.2229, 0.525, 0.2177, 0.525, 0.2128, 0.525, 0.2083, 0.525, 0.2045, 0.525, 0.2016, 0.525, 0.1996, 0.525, 0.1985, 0.525, 0.1984, 0.525, 0.1993, 0.525, 0.2009, 0.525, 0.2033, 0.525, 0.2063, 0.525, 0.2098, 0.525, 0.2137, 0.525, 0.2179, 0.525, 0.2222, 0.525, 0.2267, 0.525, 0.2287, 0.525, 0.2288, 0.525, 0.285, 0.5244, 0.285, 0.5244, 0.2288, 0.525, 0.2288, 0.525, 0.231, 0.525, 0.2351, 0.5249, 0.2387, 0.5249, 0.2418, 0.5249, 0.2443, 0.5248, 0.246, 0.5248, 0.2469, 0.5248, 0.2469, 0.5248, 0.2459, 0.5248, 0.2439, 0.5248, 0.241, 0.5249, 0.2373, 0.5249, 0.2328, 0.525, 0.312, 0.4724, 0.285, 0.5244, 0.285, 0.5244, 0.312, 0.4724, 0.15, 0.525, 0.15, 0.5, 0.15, 0.5, 0.15, 0.525, 0.125, 0.525, 0.15, 0.525, 0.15, 0.6037, 0.125, 0.6037, 0.125, 0.6037, 0.15, 0.6037, 0.15, 0.6594, 0.125, 0.6594, 0.15, 0.6029, 0.15, 0.6037, 0.15, 0.6037, 0.15, 0.525, 0.15, 0.525, 0.15, 0.6037, 0.15, 0.6037, 0.15, 0.6017, 0.15, 0.5972, 0.15, 0.5929, 0.15, 0.5887, 0.15, 0.5848, 0.15, 0.5813, 0.15, 0.5783, 0.15, 0.5759, 0.15, 0.5743, 0.15, 0.5734, 0.15, 0.5735, 0.15, 0.5746, 0.15, 0.5766, 0.15, 0.5795, 0.15, 0.5833, 0.15, 0.5878, 0.15, 0.5927, 0.15, 0.5979, 0.15, 0.6594, 0.125, 0.6594, 0.125, 0.6594, 0.15, 0.6594, 0.125, 0.525, 0.15, 0.525, 0.15, 0.525, 0.125, 0.525, 0.15, 0.6037, 0.15, 0.6594, 0.15, 0.6594, 0.15, 0.6037, 0.15, 0.6037, 0.15, 0.6078, 0.15, 0.6122, 0.15, 0.6159, 0.15, 0.6188, 0.15, 0.6207, 0.15, 0.6217, 0.15, 0.6217, 0.15, 0.6208, 0.15, 0.6191, 0.15, 0.6167, 0.15, 0.6136, 0.15, 0.61, 0.15, 0.606, 0.15, 0.6037, 1.0, 0.6984, 0.9688, 0.6984, 0.9688, 0.7893, 1.0, 0.7893, 0.9688, 0.6984, 0.9375, 0.6984, 0.9375, 0.7893, 0.9688, 0.7893, 0.9375, 0.6984, 0.9209, 0.6984, 0.9062, 0.6984, 0.9062, 0.7893, 0.9209, 0.7893, 0.9375, 0.7893, 0.9062, 0.6984, 0.875, 0.6984, 0.875, 0.7893, 0.9062, 0.7893, 0.875, 0.7893, 0.875, 0.6984, 0.8438, 0.6984, 0.8438, 0.7893, 0.8438, 0.7893, 0.8438, 0.6984, 0.8125, 0.6984, 0.8125, 0.7893, 0.8125, 0.7893, 0.8125, 0.6984, 0.7812, 0.6984, 0.7812, 0.7893, 0.7812, 0.7893, 0.7812, 0.6984, 0.75, 0.6984, 0.75, 0.7893, 0.75, 0.7893, 0.75, 0.6984, 0.7188, 0.6984, 0.7188, 0.7893, 0.7188, 0.7893, 0.7188, 0.6984, 0.6875, 0.6984, 0.6875, 0.7893, 0.6875, 0.7893, 0.6875, 0.6984, 0.6562, 0.6984, 0.6562, 0.7893, 0.6562, 0.7893, 0.6562, 0.6984, 0.625, 0.6984, 0.625, 0.7893, 0.625, 0.7893, 0.625, 0.6984, 0.5958, 0.6984, 0.5938, 0.6984, 0.5938, 0.7893, 0.5958, 0.7893, 0.5938, 0.7893, 0.5938, 0.6984, 0.5625, 0.6984, 0.5625, 0.7893, 0.5625, 0.7893, 0.5625, 0.6984, 0.5312, 0.6984, 0.5312, 0.7893, 0.5312, 0.7893, 0.5312, 0.6984, 0.5, 0.6984, 0.5, 0.7893, 0.5, 0.7893, 0.5, 0.6984, 0.4688, 0.6984, 0.4688, 0.7893, 0.4688, 0.7893, 0.4688, 0.6984, 0.4375, 0.6984, 0.4375, 0.7893, 0.4375, 0.7893, 0.4375, 0.6984, 0.4062, 0.6984, 0.4062, 0.7893, 0.4062, 0.7893, 0.4062, 0.6984, 0.375, 0.6984, 0.375, 0.7893, 0.375, 0.6984, 0.3438, 0.6984, 0.3438, 0.7893, 0.375, 0.7893, 0.3438, 0.6984, 0.3125, 0.6984, 0.3125, 0.7893, 0.3438, 0.7893, 0.3125, 0.6984, 0.2812, 0.6984, 0.2812, 0.7893, 0.3125, 0.7893, 0.2812, 0.6984, 0.25, 0.6984, 0.25, 0.7893, 0.2812, 0.7893, 0.25, 0.6984, 0.2188, 0.6984, 0.2188, 0.7893, 0.25, 0.7893, 0.2188, 0.6984, 0.1875, 0.6984, 0.1875, 0.7893, 0.2188, 0.7893, 0.1875, 0.6984, 0.1562, 0.6984, 0.1562, 0.7893, 0.1875, 0.7893, 0.1562, 0.6984, 0.125, 0.6984, 0.125, 0.7893, 0.1562, 0.7893, 0.125, 0.6984, 0.09375, 0.6984, 0.09375, 0.7893, 0.125, 0.7893, 0.09375, 0.6984, 0.0625, 0.6984, 0.0625, 0.7893, 0.09375, 0.7893, 0.0625, 0.6984, 0.03125, 0.6984, 0.03125, 0.7893, 0.0625, 0.7893, 0.03125, 0.6984, 0.0, 0.6984, 0.0, 0.7893, 0.03125, 0.7893, 1.0, 0.6984, 0.9688, 0.6984, 0.9688, 0.7893, 1.0, 0.7893, 0.9688, 0.6984, 0.9539, 0.6984, 0.9375, 0.6984, 0.9375, 0.7893, 0.9539, 0.7893, 0.9688, 0.7893, 0.9375, 0.6984, 0.9062, 0.6984, 0.9062, 0.7893, 0.9375, 0.7893, 0.9062, 0.6984, 0.875, 0.6984, 0.875, 0.7893, 0.9062, 0.7893, 0.875, 0.7893, 0.875, 0.6984, 0.8438, 0.6984, 0.8438, 0.7893, 0.8438, 0.7893, 0.8438, 0.6984, 0.8125, 0.6984, 0.8125, 0.7893, 0.7812, 0.6984, 0.7812, 0.7893, 0.8125, 0.7893, 0.8125, 0.6984, 0.75, 0.6984, 0.75, 0.7893, 0.7812, 0.7893, 0.7812, 0.6984, 0.75, 0.7893, 0.75, 0.6984, 0.7188, 0.6984, 0.7188, 0.7893, 0.7188, 0.7893, 0.7188, 0.6984, 0.6875, 0.6984, 0.6875, 0.7893, 0.6875, 0.7893, 0.6875, 0.6984, 0.6562, 0.6984, 0.6562, 0.7893, 0.6562, 0.7893, 0.6562, 0.6984, 0.625, 0.6984, 0.625, 0.7893, 0.625, 0.7893, 0.625, 0.6984, 0.5938, 0.6984, 0.5938, 0.7893, 0.5938, 0.7893, 0.5938, 0.6984, 0.5625, 0.6984, 0.5625, 0.7893, 0.5625, 0.7893, 0.5625, 0.6984, 0.5366, 0.6984, 0.5312, 0.6984, 0.5312, 0.7893, 0.5366, 0.7893, 0.5312, 0.7893, 0.5312, 0.6984, 0.5, 0.6984, 0.5, 0.7893, 0.5, 0.7893, 0.5, 0.6984, 0.4688, 0.6984, 0.4688, 0.7893, 0.4688, 0.7893, 0.4688, 0.6984, 0.4375, 0.6984, 0.4375, 0.7893, 0.4375, 0.7893, 0.4375, 0.6984, 0.4062, 0.6984, 0.4062, 0.7893, 0.4062, 0.7893, 0.4062, 0.6984, 0.375, 0.6984, 0.375, 0.7893, 0.375, 0.6984, 0.3438, 0.6984, 0.3438, 0.7893, 0.375, 0.7893, 0.3438, 0.6984, 0.3125, 0.6984, 0.3125, 0.7893, 0.3438, 0.7893, 0.3125, 0.6984, 0.2812, 0.6984, 0.2812, 0.7893, 0.3125, 0.7893, 0.2812, 0.6984, 0.25, 0.6984, 0.25, 0.7893, 0.2812, 0.7893, 0.25, 0.6984, 0.2188, 0.6984, 0.2188, 0.7893, 0.25, 0.7893, 0.2188, 0.6984, 0.1875, 0.6984, 0.1875, 0.7893, 0.2188, 0.7893, 0.1875, 0.6984, 0.1562, 0.6984, 0.1562, 0.7893, 0.1875, 0.7893, 0.1562, 0.6984, 0.125, 0.6984, 0.125, 0.7893, 0.1562, 0.7893, 0.125, 0.6984, 0.09375, 0.6984, 0.09375, 0.7893, 0.125, 0.7893, 0.09375, 0.6984, 0.0625, 0.6984, 0.0625, 0.7893, 0.09375, 0.7893, 0.0625, 0.6984, 0.03125, 0.6984, 0.03125, 0.7893, 0.0625, 0.7893, 0.03125, 0.6984, 0.0, 0.6984, 0.0, 0.7893, 0.03125, 0.7893, 1.0, 0.6984, 1.0, 0.7893, 1.0, 0.7893, 1.0, 0.6984, 0.9688, 0.6984, 0.9688, 0.7893, 0.9688, 0.7893, 0.9688, 0.6984, 0.9375, 0.6984, 0.9375, 0.7893, 0.9375, 0.7893, 0.9375, 0.6984, 0.9062, 0.6984, 0.9062, 0.7893, 0.9062, 0.7893, 0.9062, 0.6984, 0.875, 0.7893, 0.875, 0.7893, 0.875, 0.6984, 0.875, 0.6984, 0.8438, 0.7893, 0.8438, 0.7893, 0.8438, 0.6984, 0.8438, 0.6984, 0.8125, 0.7893, 0.8125, 0.7893, 0.8125, 0.6984, 0.8125, 0.6984, 0.7812, 0.7893, 0.7812, 0.7893, 0.7812, 0.6984, 0.7812, 0.6984, 0.75, 0.7893, 0.75, 0.7893, 0.75, 0.6984, 0.75, 0.6984, 0.7188, 0.7893, 0.7188, 0.7893, 0.7188, 0.6984, 0.7188, 0.6984, 0.6875, 0.7893, 0.6875, 0.7893, 0.6875, 0.6984, 0.6875, 0.6984, 0.6562, 0.7893, 0.6562, 0.7893, 0.6562, 0.6984, 0.6562, 0.6984, 0.625, 0.7893, 0.625, 0.7893, 0.625, 0.6984, 0.625, 0.6984, 0.5938, 0.7893, 0.5938, 0.7893, 0.5938, 0.6984, 0.5938, 0.6984, 0.5625, 0.7893, 0.5625, 0.7893, 0.5625, 0.6984, 0.5625, 0.6984, 0.5312, 0.7893, 0.5312, 0.7893, 0.5312, 0.6984, 0.5312, 0.6984, 0.5, 0.7893, 0.5, 0.7893, 0.5, 0.6984, 0.5, 0.6984, 0.4688, 0.7893, 0.4688, 0.7893, 0.4688, 0.6984, 0.4688, 0.6984, 0.4375, 0.7893, 0.4375, 0.7893, 0.4375, 0.6984, 0.4375, 0.6984, 0.4062, 0.7893, 0.4062, 0.7893, 0.4062, 0.7893, 0.4062, 0.6984, 0.4062, 0.6984, 0.4062, 0.6984, 0.375, 0.6984, 0.375, 0.7893, 0.375, 0.7893, 0.375, 0.6984, 0.3438, 0.6984, 0.3438, 0.7893, 0.3438, 0.7893, 0.3438, 0.6984, 0.3125, 0.6984, 0.3125, 0.7893, 0.3125, 0.7893, 0.3125, 0.6984, 0.2812, 0.6984, 0.2812, 0.7893, 0.2812, 0.7893, 0.2812, 0.6984, 0.25, 0.6984, 0.25, 0.7893, 0.25, 0.7893, 0.25, 0.6984, 0.2188, 0.6984, 0.2188, 0.7893, 0.2188, 0.7893, 0.2188, 0.6984, 0.1875, 0.6984, 0.1875, 0.7893, 0.1875, 0.7893, 0.1875, 0.6984, 0.1562, 0.6984, 0.1562, 0.7893, 0.1562, 0.7893, 0.1562, 0.6984, 0.125, 0.6984, 0.125, 0.7893, 0.125, 0.7893, 0.125, 0.6984, 0.09375, 0.6984, 0.09375, 0.7893, 0.09375, 0.7893, 0.09375, 0.7893, 0.09375, 0.6984, 0.09375, 0.6984, 0.0625, 0.6984, 0.0625, 0.7893, 0.0625, 0.7893, 0.0625, 0.6984, 0.03125, 0.6984, 0.03125, 0.7893, 0.03125, 0.7893, 0.03125, 0.6984, 1.0, 0.6984, 1.0, 0.7893, 1.0, 0.7893, 1.0, 0.6984, 0.9688, 0.6984, 0.9688, 0.7893, 0.9688, 0.7893, 0.9688, 0.6984, 0.9375, 0.6984, 0.9375, 0.7893, 0.9375, 0.7893, 0.9375, 0.6984, 0.9062, 0.6984, 0.9062, 0.7893, 0.9062, 0.7893, 0.9062, 0.6984, 0.875, 0.6984, 0.875, 0.6984, 0.875, 0.7893, 0.875, 0.7893, 0.8438, 0.6984, 0.8438, 0.6984, 0.8438, 0.7893, 0.8438, 0.7893, 0.8125, 0.6984, 0.8125, 0.6984, 0.8125, 0.7893, 0.8125, 0.7893, 0.7812, 0.6984, 0.7812, 0.6984, 0.7812, 0.7893, 0.7812, 0.7893, 0.75, 0.6984, 0.75, 0.6984, 0.75, 0.7893, 0.75, 0.7893, 0.7188, 0.6984, 0.7188, 0.6984, 0.7188, 0.7893, 0.7188, 0.7893, 0.6875, 0.6984, 0.6875, 0.6984, 0.6875, 0.7893, 0.6875, 0.7893, 0.6562, 0.6984, 0.6562, 0.6984, 0.6562, 0.7893, 0.6562, 0.7893, 0.625, 0.6984, 0.625, 0.6984, 0.625, 0.7893, 0.625, 0.7893, 0.5938, 0.6984, 0.5938, 0.6984, 0.5938, 0.7893, 0.5938, 0.7893, 0.5625, 0.6984, 0.5625, 0.6984, 0.5625, 0.7893, 0.5625, 0.7893, 0.5312, 0.6984, 0.5312, 0.6984, 0.5312, 0.7893, 0.5312, 0.7893, 0.5, 0.6984, 0.5, 0.6984, 0.5, 0.7893, 0.5, 0.7893, 0.4688, 0.7893, 0.4688, 0.7893, 0.4688, 0.6984, 0.4688, 0.6984, 0.4688, 0.6984, 0.4688, 0.7893, 0.4375, 0.6984, 0.4375, 0.6984, 0.4375, 0.7893, 0.4375, 0.7893, 0.4062, 0.6984, 0.4062, 0.6984, 0.4062, 0.7893, 0.4062, 0.7893, 0.375, 0.6984, 0.375, 0.7893, 0.375, 0.7893, 0.375, 0.6984, 0.3438, 0.6984, 0.3438, 0.7893, 0.3438, 0.7893, 0.3438, 0.6984, 0.3125, 0.6984, 0.3125, 0.7893, 0.3125, 0.7893, 0.3125, 0.6984, 0.2812, 0.6984, 0.2812, 0.7893, 0.2812, 0.7893, 0.2812, 0.6984, 0.25, 0.6984, 0.25, 0.7893, 0.25, 0.7893, 0.25, 0.6984, 0.2188, 0.6984, 0.2188, 0.7893, 0.2188, 0.7893, 0.2188, 0.6984, 0.1875, 0.6984, 0.1875, 0.7893, 0.1875, 0.7893, 0.1875, 0.6984, 0.1562, 0.6984, 0.1562, 0.7893, 0.1562, 0.7893, 0.1562, 0.6984, 0.125, 0.6984, 0.125, 0.7893, 0.125, 0.7893, 0.125, 0.6984, 0.09375, 0.6984, 0.09375, 0.7893, 0.09375, 0.7893, 0.09375, 0.6984, 0.0625, 0.7893, 0.0625, 0.6984, 0.0625, 0.6984, 0.0625, 0.6984, 0.0625, 0.7893, 0.0625, 0.7893, 0.03125, 0.6984, 0.03125, 0.7893, 0.03125, 0.7893, 0.03125, 0.6984])
me_cube.update()

# ---- objects
ob_espcam = bpy.data.objects.new('ESPCAM', me_cube_001)
ob_mounting = bpy.data.objects.new('Mounting', me_cube)

# ---- transforms, parenting, visibility, modifiers, constraints
ob_espcam.location = (0.0, 0.0, 0.0)
ob_espcam.rotation_euler = (1.834, -0.0, 0.7854)
ob_espcam.lineart.crease_threshold = 0.0
ob_mounting.location = (0.0, 0.0, 0.0)

# ---- collection membership
col_collection.objects.link(ob_espcam)
col_collection.objects.link(ob_mounting)

# ---- scene / render settings (as saved in the file)
scene.frame_start = 0; scene.frame_end = 100; scene.frame_set(55)
scene.render.engine = 'BLENDER_EEVEE_NEXT'
scene.render.fps = 30
scene.cycles.use_denoising = False
scene.view_settings.view_transform = 'Filmic'
bpy.context.view_layer.update()

# ---- added for rendering (the .blend has no active camera and no usable light): camera, sun
cam_auto = bpy.data.cameras.new('AutoCamera')
cam_auto.lens = 50.0
cam_auto.sensor_width = 36.0
cam_auto.clip_end = 1000.0
ob_auto_camera = bpy.data.objects.new('AutoCamera', cam_auto)
scene.collection.objects.link(ob_auto_camera)
ob_auto_camera.location = (0.184582, -0.221591, 0.146507)
ob_auto_camera.rotation_euler = (1.09748, -7.21219e-08, 0.694738)
scene.camera = ob_auto_camera
light_auto_sun = bpy.data.lights.new('AutoSun', 'SUN')
light_auto_sun.energy = 3.0
light_auto_sun.angle = 0.0523599
ob_auto_sun = bpy.data.objects.new('AutoSun', light_auto_sun)
scene.collection.objects.link(ob_auto_sun)
ob_auto_sun.rotation_euler = (0.872665, 0.174533, 0.523599)
bpy.context.view_layer.update()
